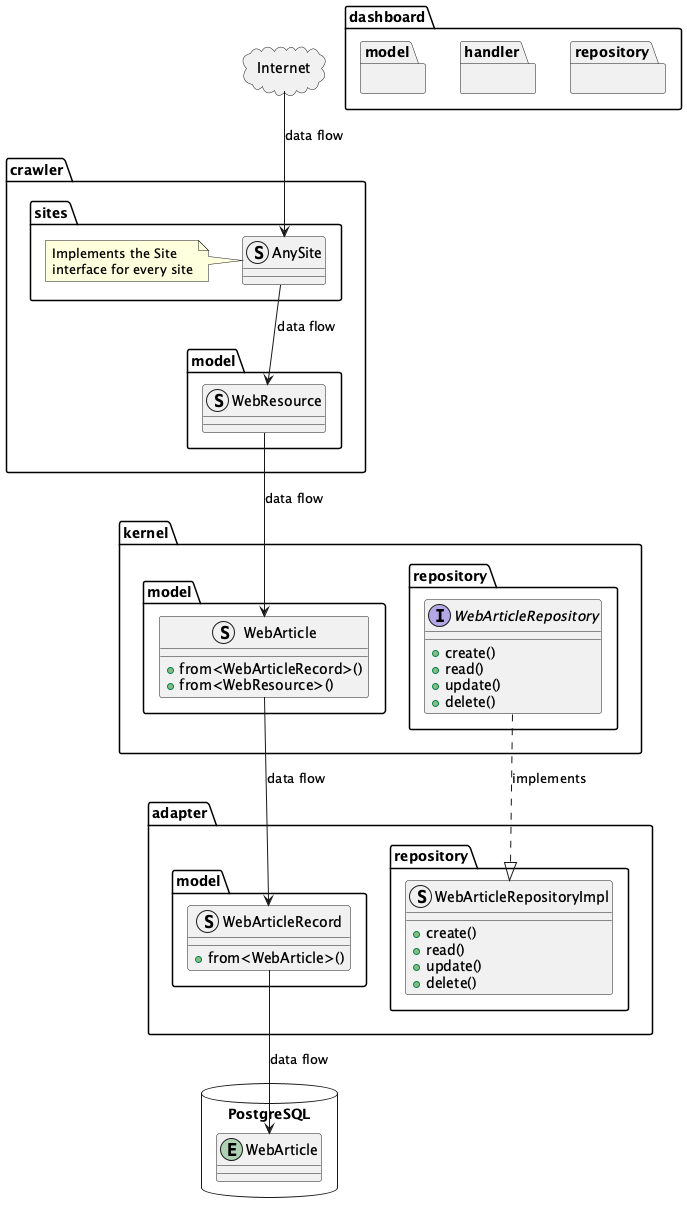

The diagram above was rendered by PlantUML. Its source (embedded in the PNG):
@startuml class_diagram

package Internet <<Cloud>> {
}

package dashboard {
    package model {}
    package handler {}
    package repository {}
}

package crawler {
    package sites {
        struct AnySite
        note left: Implements the Site\ninterface for every site
    }
    package model {
        struct WebResource {
        }
    }
}

package kernel {
    package model {
        struct WebArticle {
            +from<WebArticleRecord>()
            +from<WebResource>()
        }
    }
    package repository {
        interface WebArticleRepository {
            +create()
            +read()
            +update()
            +delete()
        }
    }
}

package adapter {
    package model {
        struct WebArticleRecord {
            +from<WebArticle>()
        }
    }
    package repository {
        struct WebArticleRepositoryImpl {
            +create()
            +read()
            +update()
            +delete()
        }
    }
}

database PostgreSQL {
    entity WebArticle
}


Internet --> crawler.sites.AnySite:data flow
crawler.sites.AnySite --> crawler.model.WebResource: data flow
crawler.model.WebResource --> kernel.model.WebArticle: data flow
kernel.model.WebArticle --> adapter.model.WebArticleRecord: data flow
adapter.model.WebArticleRecord --> PostgreSQL.WebArticle: data flow

kernel.repository.WebArticleRepository ..|> adapter.repository.WebArticleRepositoryImpl: implements
@enduml